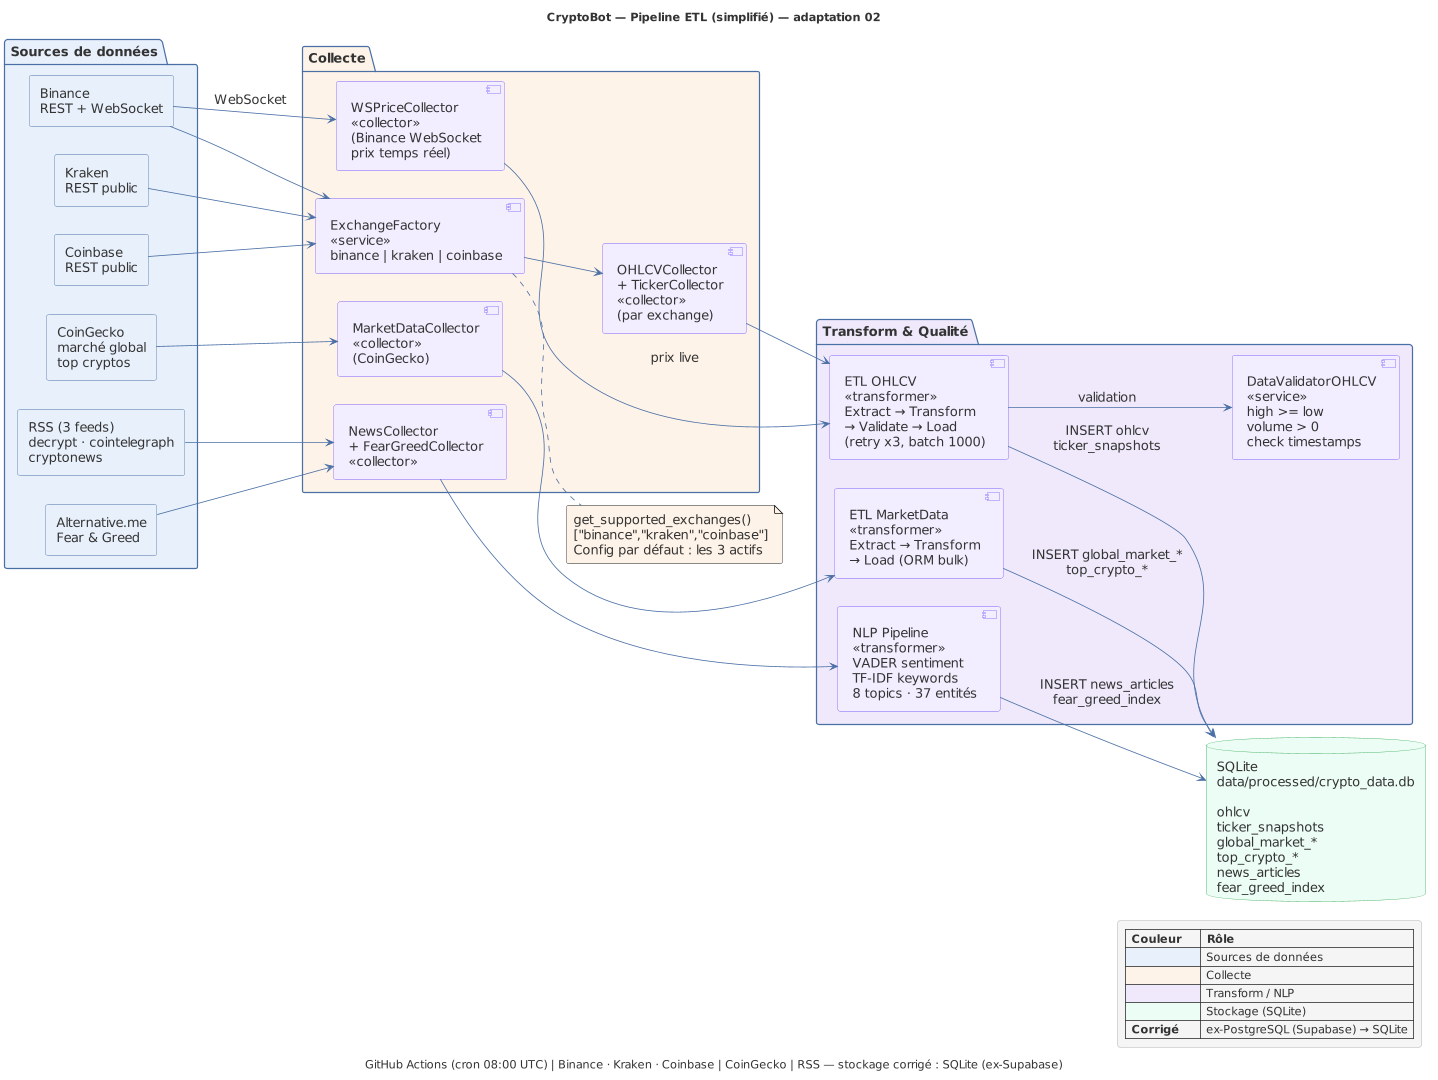

The diagram above was rendered by PlantUML. Its source (embedded in the PNG):
@startuml DP05-pipeline-etl
' ============================================================
' CryptoBot — PlantUML Shared Skin & Stereotypes
' ============================================================

skinparam backgroundColor white
skinparam defaultFontName "Segoe UI, Helvetica, Arial, sans-serif"
skinparam defaultFontSize 16
skinparam defaultFontColor #333333
skinparam shadowing false
skinparam roundCorner 6
skinparam nodesep 35
skinparam ranksep 50
skinparam padding 3
scale max 1920*1080

skinparam component {
  BackgroundColor #F3EEFF
  BorderColor #7C5CFC
  FontColor #333333
  ArrowColor #4A6FA5
  StereotypeFontColor #7C5CFC
}
skinparam package {
  BackgroundColor #F5F5F5
  BorderColor #4A6FA5
  FontColor #333333
}
skinparam rectangle {
  BackgroundColor #E8F0FB
  BorderColor #4A6FA5
  FontColor #333333
}
skinparam database {
  BackgroundColor #ECFDF5
  BorderColor #34A853
  FontColor #333333
}
skinparam note {
  BackgroundColor #FEF3E8
  BorderColor #E8943A
  FontColor #333333
}
skinparam legend {
  BackgroundColor #F5F5F5
  BorderColor #CCCCCC
  FontColor #333333
}

left to right direction

title CryptoBot — Pipeline ETL (simplifié) — adaptation 02
caption GitHub Actions (cron 08:00 UTC) | Binance · Kraken · Coinbase | CoinGecko | RSS — stockage corrigé : SQLite (ex-Supabase)

' ============================================================
' Sources de données
' ============================================================
package "Sources de données" as sources #E8F0FB {
  rectangle "Binance\nREST + WebSocket" as binance
  rectangle "Kraken\nREST public" as kraken
  rectangle "Coinbase\nREST public" as coinbase
  rectangle "CoinGecko\nmarché global\ntop cryptos" as coingecko
  rectangle "Alternative.me\nFear & Greed" as fng
  rectangle "RSS (3 feeds)\ndecrypt · cointelegraph\ncryptonews" as rss
}

' ============================================================
' Collecte
' ============================================================
package "Collecte" as collecte #FEF3E8 {
  component "WSPriceCollector\n<<collector>>\n(Binance WebSocket\nprix temps réel)" as ws
  component "ExchangeFactory\n<<service>>\nbinance | kraken | coinbase" as factory
  component "MarketDataCollector\n<<collector>>\n(CoinGecko)" as mdc
  component "NewsCollector\n+ FearGreedCollector\n<<collector>>" as news
  component "OHLCVCollector\n+ TickerCollector\n<<collector>>\n(par exchange)" as ohlcvc
}

note right of factory
  get_supported_exchanges()
  ["binance","kraken","coinbase"]
  Config par défaut : les 3 actifs
end note

' ============================================================
' Transform & Qualité
' ============================================================
package "Transform & Qualité" as transform #EFE9FB {
  component "ETL OHLCV\n<<transformer>>\nExtract → Transform\n→ Validate → Load\n(retry x3, batch 1000)" as etl_ohlcv
  component "ETL MarketData\n<<transformer>>\nExtract → Transform\n→ Load (ORM bulk)" as etl_md
  component "NLP Pipeline\n<<transformer>>\nVADER sentiment\nTF-IDF keywords\n8 topics · 37 entités" as nlp
  component "DataValidatorOHLCV\n<<service>>\nhigh >= low\nvolume > 0\ncheck timestamps" as validator
}

' ============================================================
' Stockage — SQLite (corrigé, ex-PostgreSQL/Supabase)
' ============================================================
database "SQLite\ndata/processed/crypto_data.db\n\nohlcv\nticker_snapshots\nglobal_market_*\ntop_crypto_*\nnews_articles\nfear_greed_index" as sqlite #ECFDF5

' ============================================================
' Flux Sources -> Collecte
' ============================================================
binance --> ws : WebSocket
binance --> factory
kraken --> factory
coinbase --> factory
coingecko --> mdc
fng --> news
rss --> news
factory --> ohlcvc

' ============================================================
' Flux Collecte -> Transform
' ============================================================
ws --> etl_ohlcv : prix live
ohlcvc --> etl_ohlcv
mdc --> etl_md
news --> nlp
etl_ohlcv --> validator : validation

' ============================================================
' Flux Transform -> Stockage
' ============================================================
etl_ohlcv --> sqlite : INSERT ohlcv\nticker_snapshots
etl_md --> sqlite : INSERT global_market_*\ntop_crypto_*
nlp --> sqlite : INSERT news_articles\nfear_greed_index

' ============================================================
' Légende (calquée sur le 02)
' ============================================================
legend bottom right
  |= Couleur    |= Rôle                  |
  | <#E8F0FB>   | Sources de données      |
  | <#FEF3E8>   | Collecte                |
  | <#EFE9FB>   | Transform / NLP         |
  | <#ECFDF5>   | Stockage (SQLite)       |
  |= Corrigé    | ex-PostgreSQL (Supabase) → SQLite |
endlegend

@enduml